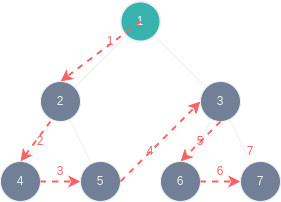

The diagram above was exported from draw.io. Its source (the exported page's mxGraphModel, read from the mxfile embedded in the PNG):
<mxGraphModel dx="1114" dy="847" grid="1" gridSize="10" guides="1" tooltips="1" connect="1" arrows="1" fold="1" page="1" pageScale="1" pageWidth="827" pageHeight="1169" math="0" shadow="0">
  <root>
    <mxCell id="0" />
    <mxCell id="1" parent="0" />
    <mxCell id="q2aVDOVyJW9dyp2MJ7Qh-1" value="1" style="ellipse;whiteSpace=wrap;html=1;aspect=fixed;fillColor=#38B2AC;strokeWidth=2;" parent="1" vertex="1">
      <mxGeometry x="360" y="80" width="40" height="40" as="geometry" />
    </mxCell>
    <mxCell id="q2aVDOVyJW9dyp2MJ7Qh-2" value="2" style="ellipse;whiteSpace=wrap;html=1;aspect=fixed;fillColor=#718096;" parent="1" vertex="1">
      <mxGeometry x="280" y="160" width="40" height="40" as="geometry" />
    </mxCell>
    <mxCell id="q2aVDOVyJW9dyp2MJ7Qh-3" value="3" style="ellipse;whiteSpace=wrap;html=1;aspect=fixed;fillColor=#718096;" parent="1" vertex="1">
      <mxGeometry x="440" y="160" width="40" height="40" as="geometry" />
    </mxCell>
    <mxCell id="q2aVDOVyJW9dyp2MJ7Qh-4" value="4" style="ellipse;whiteSpace=wrap;html=1;aspect=fixed;fillColor=#718096;" parent="1" vertex="1">
      <mxGeometry x="240" y="240" width="40" height="40" as="geometry" />
    </mxCell>
    <mxCell id="q2aVDOVyJW9dyp2MJ7Qh-5" value="5" style="ellipse;whiteSpace=wrap;html=1;aspect=fixed;fillColor=#718096;" parent="1" vertex="1">
      <mxGeometry x="320" y="240" width="40" height="40" as="geometry" />
    </mxCell>
    <mxCell id="q2aVDOVyJW9dyp2MJ7Qh-6" value="6" style="ellipse;whiteSpace=wrap;html=1;aspect=fixed;fillColor=#718096;" parent="1" vertex="1">
      <mxGeometry x="400" y="240" width="40" height="40" as="geometry" />
    </mxCell>
    <mxCell id="q2aVDOVyJW9dyp2MJ7Qh-7" value="7" style="ellipse;whiteSpace=wrap;html=1;aspect=fixed;fillColor=#718096;" parent="1" vertex="1">
      <mxGeometry x="480" y="240" width="40" height="40" as="geometry" />
    </mxCell>
    <mxCell id="q2aVDOVyJW9dyp2MJ7Qh-8" value="" style="endArrow=none;html=1;rounded=0;" parent="1" source="q2aVDOVyJW9dyp2MJ7Qh-1" target="q2aVDOVyJW9dyp2MJ7Qh-2" edge="1">
      <mxGeometry width="50" height="50" relative="1" as="geometry" />
    </mxCell>
    <mxCell id="q2aVDOVyJW9dyp2MJ7Qh-9" value="" style="endArrow=none;html=1;rounded=0;" parent="1" source="q2aVDOVyJW9dyp2MJ7Qh-1" target="q2aVDOVyJW9dyp2MJ7Qh-3" edge="1">
      <mxGeometry width="50" height="50" relative="1" as="geometry" />
    </mxCell>
    <mxCell id="q2aVDOVyJW9dyp2MJ7Qh-10" value="" style="endArrow=none;html=1;rounded=0;" parent="1" source="q2aVDOVyJW9dyp2MJ7Qh-2" target="q2aVDOVyJW9dyp2MJ7Qh-4" edge="1">
      <mxGeometry width="50" height="50" relative="1" as="geometry" />
    </mxCell>
    <mxCell id="q2aVDOVyJW9dyp2MJ7Qh-11" value="" style="endArrow=none;html=1;rounded=0;" parent="1" source="q2aVDOVyJW9dyp2MJ7Qh-2" target="q2aVDOVyJW9dyp2MJ7Qh-5" edge="1">
      <mxGeometry width="50" height="50" relative="1" as="geometry" />
    </mxCell>
    <mxCell id="q2aVDOVyJW9dyp2MJ7Qh-12" value="" style="endArrow=none;html=1;rounded=0;" parent="1" source="q2aVDOVyJW9dyp2MJ7Qh-3" target="q2aVDOVyJW9dyp2MJ7Qh-6" edge="1">
      <mxGeometry width="50" height="50" relative="1" as="geometry" />
    </mxCell>
    <mxCell id="q2aVDOVyJW9dyp2MJ7Qh-13" value="" style="endArrow=none;html=1;rounded=0;" parent="1" source="q2aVDOVyJW9dyp2MJ7Qh-3" target="q2aVDOVyJW9dyp2MJ7Qh-7" edge="1">
      <mxGeometry width="50" height="50" relative="1" as="geometry" />
    </mxCell>
    <mxCell id="q2aVDOVyJW9dyp2MJ7Qh-14" value="" style="curved=1;endArrow=classic;html=1;rounded=0;dashed=1;strokeColor=#F56565;strokeWidth=2;" parent="1" edge="1">
      <mxGeometry width="50" height="50" relative="1" as="geometry">
        <mxPoint x="380" y="100" as="sourcePoint" />
        <mxPoint x="300" y="160" as="targetPoint" />
        <Array as="points">
          <mxPoint x="340" y="130" />
        </Array>
      </mxGeometry>
    </mxCell>
    <mxCell id="q2aVDOVyJW9dyp2MJ7Qh-15" value="" style="curved=1;endArrow=classic;html=1;rounded=0;dashed=1;strokeColor=#F56565;strokeWidth=2;" parent="1" edge="1">
      <mxGeometry width="50" height="50" relative="1" as="geometry">
        <mxPoint x="290" y="200" as="sourcePoint" />
        <mxPoint x="260" y="240" as="targetPoint" />
      </mxGeometry>
    </mxCell>
    <mxCell id="q2aVDOVyJW9dyp2MJ7Qh-16" value="" style="curved=1;endArrow=classic;html=1;rounded=0;dashed=1;strokeColor=#F56565;strokeWidth=2;" parent="1" edge="1">
      <mxGeometry width="50" height="50" relative="1" as="geometry">
        <mxPoint x="280" y="260" as="sourcePoint" />
        <mxPoint x="320" y="260" as="targetPoint" />
      </mxGeometry>
    </mxCell>
    <mxCell id="q2aVDOVyJW9dyp2MJ7Qh-17" value="" style="curved=1;endArrow=classic;html=1;rounded=0;dashed=1;strokeColor=#F56565;strokeWidth=2;" parent="1" edge="1">
      <mxGeometry width="50" height="50" relative="1" as="geometry">
        <mxPoint x="360" y="260" as="sourcePoint" />
        <mxPoint x="440" y="180" as="targetPoint" />
        <Array as="points">
          <mxPoint x="400" y="220" />
        </Array>
      </mxGeometry>
    </mxCell>
    <mxCell id="q2aVDOVyJW9dyp2MJ7Qh-18" value="" style="curved=1;endArrow=classic;html=1;rounded=0;dashed=1;strokeColor=#F56565;strokeWidth=2;" parent="1" edge="1">
      <mxGeometry width="50" height="50" relative="1" as="geometry">
        <mxPoint x="460" y="200" as="sourcePoint" />
        <mxPoint x="420" y="240" as="targetPoint" />
      </mxGeometry>
    </mxCell>
    <mxCell id="q2aVDOVyJW9dyp2MJ7Qh-19" value="" style="curved=1;endArrow=classic;html=1;rounded=0;dashed=1;strokeColor=#F56565;strokeWidth=2;" parent="1" edge="1">
      <mxGeometry width="50" height="50" relative="1" as="geometry">
        <mxPoint x="440" y="260" as="sourcePoint" />
        <mxPoint x="480" y="260" as="targetPoint" />
      </mxGeometry>
    </mxCell>
    <mxCell id="q2aVDOVyJW9dyp2MJ7Qh-20" value="1" style="text;html=1;strokeColor=none;fillColor=none;align=center;verticalAlign=middle;whiteSpace=wrap;rounded=0;fontColor=#F56565;" parent="1" vertex="1">
      <mxGeometry x="340" y="110" width="20" height="20" as="geometry" />
    </mxCell>
    <mxCell id="q2aVDOVyJW9dyp2MJ7Qh-21" value="2" style="text;html=1;strokeColor=none;fillColor=none;align=center;verticalAlign=middle;whiteSpace=wrap;rounded=0;fontColor=#F56565;" parent="1" vertex="1">
      <mxGeometry x="270" y="210" width="20" height="20" as="geometry" />
    </mxCell>
    <mxCell id="q2aVDOVyJW9dyp2MJ7Qh-22" value="3" style="text;html=1;strokeColor=none;fillColor=none;align=center;verticalAlign=middle;whiteSpace=wrap;rounded=0;fontColor=#F56565;" parent="1" vertex="1">
      <mxGeometry x="290" y="240" width="20" height="20" as="geometry" />
    </mxCell>
    <mxCell id="q2aVDOVyJW9dyp2MJ7Qh-23" value="4" style="text;html=1;strokeColor=none;fillColor=none;align=center;verticalAlign=middle;whiteSpace=wrap;rounded=0;fontColor=#F56565;" parent="1" vertex="1">
      <mxGeometry x="380" y="220" width="20" height="20" as="geometry" />
    </mxCell>
    <mxCell id="q2aVDOVyJW9dyp2MJ7Qh-24" value="5" style="text;html=1;strokeColor=none;fillColor=none;align=center;verticalAlign=middle;whiteSpace=wrap;rounded=0;fontColor=#F56565;" parent="1" vertex="1">
      <mxGeometry x="430" y="210" width="20" height="20" as="geometry" />
    </mxCell>
    <mxCell id="q2aVDOVyJW9dyp2MJ7Qh-25" value="6" style="text;html=1;strokeColor=none;fillColor=none;align=center;verticalAlign=middle;whiteSpace=wrap;rounded=0;fontColor=#F56565;" parent="1" vertex="1">
      <mxGeometry x="450" y="240" width="20" height="20" as="geometry" />
    </mxCell>
    <mxCell id="q2aVDOVyJW9dyp2MJ7Qh-26" value="7" style="text;html=1;strokeColor=none;fillColor=none;align=center;verticalAlign=middle;whiteSpace=wrap;rounded=0;fontColor=#F56565;" parent="1" vertex="1">
      <mxGeometry x="480" y="220" width="20" height="20" as="geometry" />
    </mxCell>
  </root>
</mxGraphModel>